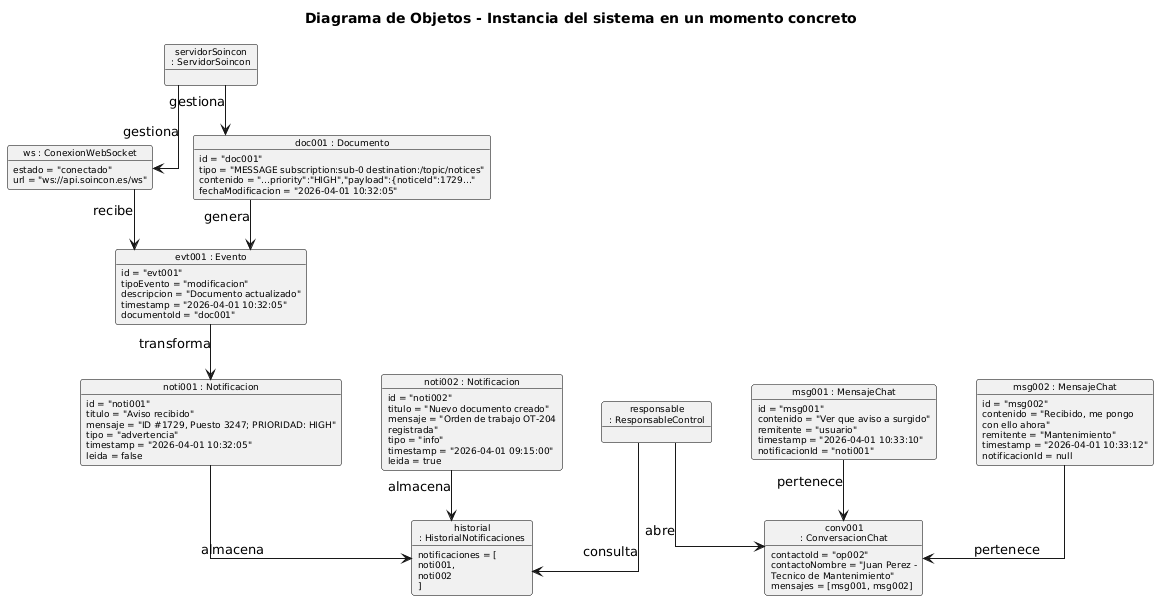

The diagram above was rendered by PlantUML. Its source (embedded in the PNG):
@startuml
title Diagrama de Objetos - Instancia del sistema en un momento concreto

' Configuración para mejor legibilidad
skinparam linetype ortho
skinparam nodesep 40
skinparam ranksep 50
skinparam object {
  BorderColor #Black
  FontSize 10
  AttributeFontSize 9
}

' Primera columna - Servidor y WebSocket
object "servidorSoincon\n: ServidorSoincon" as S {
}

object "ws : ConexionWebSocket" as WS {
  estado = "conectado"
  url = "ws://api.soincon.es/ws"
}

' Segunda columna - Documento y Evento
object "doc001 : Documento" as D {
  id = "doc001"
  tipo = "MESSAGE subscription:sub-0 destination:/topic/notices"
  contenido = "...priority":"HIGH","payload":{noticeId":1729..."
  fechaModificacion = "2026-04-01 10:32:05"
}

object "evt001 : Evento" as E {
  id = "evt001"
  tipoEvento = "modificacion"
  descripcion = "Documento actualizado"
  timestamp = "2026-04-01 10:32:05"
  documentoId = "doc001"
}

' Tercera columna - Notificaciones
object "noti001 : Notificacion" as N1 {
  id = "noti001"
  titulo = "Aviso recibido"
  mensaje = "ID #1729, Puesto 3247; PRIORIDAD: HIGH"
  tipo = "advertencia"
  timestamp = "2026-04-01 10:32:05"
  leida = false
}

object "noti002 : Notificacion" as N2 {
  id = "noti002"
  titulo = "Nuevo documento creado"
  mensaje = "Orden de trabajo OT-204\nregistrada"
  tipo = "info"
  timestamp = "2026-04-01 09:15:00"
  leida = true
}

' Cuarta columna - Historial y Responsable
object "historial\n: HistorialNotificaciones" as H {
  notificaciones = [
    noti001,
    noti002
  ]
}

object "responsable\n: ResponsableControl" as R {
}

' Quinta columna - Chat
object "msg001 : MensajeChat" as M1 {
  id = "msg001"
  contenido = "Ver que aviso a surgido"
  remitente = "usuario"
  timestamp = "2026-04-01 10:33:10"
  notificacionId = "noti001"
}

object "msg002 : MensajeChat" as M2 {
  id = "msg002"
  contenido = "Recibido, me pongo\ncon ello ahora"
  remitente = "Mantenimiento"
  timestamp = "2026-04-01 10:33:12"
  notificacionId = null
}

object "conv001\n: ConversacionChat" as C {
  contactoId = "op002"
  contactoNombre = "Juan Perez -\nTecnico de Mantenimiento"
  mensajes = [msg001, msg002]
}

' Relaciones - usando flechas verticales mayormente
S -down-> WS : gestiona
S -down-> D : gestiona

WS -down-> E : recibe
D -down-> E : genera

E -down-> N1 : transforma
N1 -down-> H : almacena
N2 -down-> H : almacena

R -down-> H : consulta

M1 -down-> C : pertenece
M2 -down-> C : pertenece
R -down-> C : abre

' Forzar espaciado vertical
N2 -[hidden]down-> H
@enduml